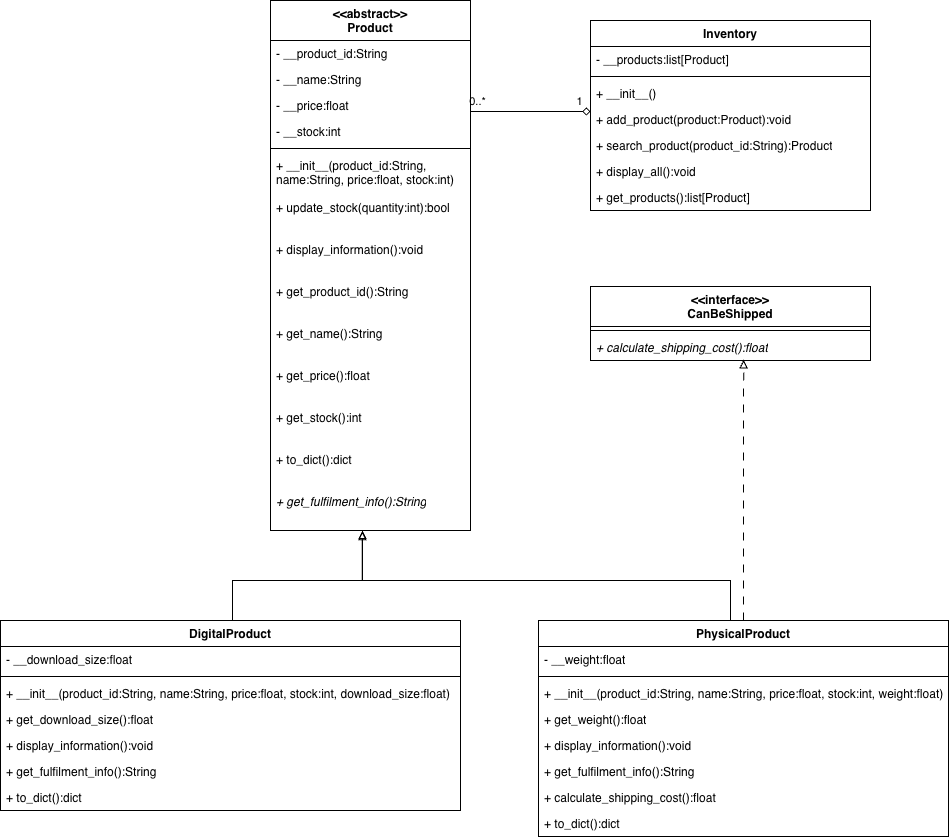

The diagram above was exported from draw.io. Its source (the exported page's mxGraphModel, read from the mxfile embedded in the PNG):
<mxGraphModel dx="2034" dy="776" grid="1" gridSize="10" guides="1" tooltips="1" connect="1" arrows="1" fold="1" page="1" pageScale="1" pageWidth="850" pageHeight="1100" math="0" shadow="0">
  <root>
    <mxCell id="0" />
    <mxCell id="1" parent="0" />
    <mxCell id="F_UxSHR-gGyYlTGFPUJG-15" parent="1" style="swimlane;fontStyle=1;align=center;verticalAlign=top;childLayout=stackLayout;horizontal=1;startSize=40;horizontalStack=0;resizeParent=1;resizeParentMax=0;resizeLast=0;collapsible=1;marginBottom=0;whiteSpace=wrap;html=1;" value="&amp;lt;&amp;lt;abstract&amp;gt;&amp;gt;&lt;div&gt;Product&lt;/div&gt;" vertex="1">
      <mxGeometry height="530" width="200" x="80" y="60" as="geometry" />
    </mxCell>
    <mxCell id="F_UxSHR-gGyYlTGFPUJG-16" parent="F_UxSHR-gGyYlTGFPUJG-15" style="text;strokeColor=none;fillColor=none;align=left;verticalAlign=top;spacingLeft=4;spacingRight=4;overflow=hidden;rotatable=0;points=[[0,0.5],[1,0.5]];portConstraint=eastwest;whiteSpace=wrap;html=1;" value="- __product_id:String" vertex="1">
      <mxGeometry height="26" width="200" y="40" as="geometry" />
    </mxCell>
    <mxCell id="F_UxSHR-gGyYlTGFPUJG-23" parent="F_UxSHR-gGyYlTGFPUJG-15" style="text;strokeColor=none;fillColor=none;align=left;verticalAlign=top;spacingLeft=4;spacingRight=4;overflow=hidden;rotatable=0;points=[[0,0.5],[1,0.5]];portConstraint=eastwest;whiteSpace=wrap;html=1;" value="- __name:String" vertex="1">
      <mxGeometry height="26" width="200" y="66" as="geometry" />
    </mxCell>
    <mxCell id="F_UxSHR-gGyYlTGFPUJG-24" parent="F_UxSHR-gGyYlTGFPUJG-15" style="text;strokeColor=none;fillColor=none;align=left;verticalAlign=top;spacingLeft=4;spacingRight=4;overflow=hidden;rotatable=0;points=[[0,0.5],[1,0.5]];portConstraint=eastwest;whiteSpace=wrap;html=1;" value="- __price:float" vertex="1">
      <mxGeometry height="26" width="200" y="92" as="geometry" />
    </mxCell>
    <mxCell id="F_UxSHR-gGyYlTGFPUJG-25" parent="F_UxSHR-gGyYlTGFPUJG-15" style="text;strokeColor=none;fillColor=none;align=left;verticalAlign=top;spacingLeft=4;spacingRight=4;overflow=hidden;rotatable=0;points=[[0,0.5],[1,0.5]];portConstraint=eastwest;whiteSpace=wrap;html=1;" value="- __stock:int" vertex="1">
      <mxGeometry height="26" width="200" y="118" as="geometry" />
    </mxCell>
    <mxCell id="F_UxSHR-gGyYlTGFPUJG-17" parent="F_UxSHR-gGyYlTGFPUJG-15" style="line;strokeWidth=1;fillColor=none;align=left;verticalAlign=middle;spacingTop=-1;spacingLeft=3;spacingRight=3;rotatable=0;labelPosition=right;points=[];portConstraint=eastwest;strokeColor=inherit;labelPerimeter=1;" value="" vertex="1">
      <mxGeometry height="8" width="200" y="144" as="geometry" />
    </mxCell>
    <mxCell id="F_UxSHR-gGyYlTGFPUJG-18" parent="F_UxSHR-gGyYlTGFPUJG-15" style="text;strokeColor=none;fillColor=none;align=left;verticalAlign=top;spacingLeft=4;spacingRight=4;overflow=hidden;rotatable=0;points=[[0,0.5],[1,0.5]];portConstraint=eastwest;whiteSpace=wrap;html=1;" value="+ __init__(product_id:String, name:String, price:float, stock:int)" vertex="1">
      <mxGeometry height="42" width="200" y="152" as="geometry" />
    </mxCell>
    <mxCell id="F_UxSHR-gGyYlTGFPUJG-26" parent="F_UxSHR-gGyYlTGFPUJG-15" style="text;strokeColor=none;fillColor=none;align=left;verticalAlign=top;spacingLeft=4;spacingRight=4;overflow=hidden;rotatable=0;points=[[0,0.5],[1,0.5]];portConstraint=eastwest;whiteSpace=wrap;html=1;" value="+ update_stock(quantity:int):bool" vertex="1">
      <mxGeometry height="42" width="200" y="194" as="geometry" />
    </mxCell>
    <mxCell id="F_UxSHR-gGyYlTGFPUJG-27" parent="F_UxSHR-gGyYlTGFPUJG-15" style="text;strokeColor=none;fillColor=none;align=left;verticalAlign=top;spacingLeft=4;spacingRight=4;overflow=hidden;rotatable=0;points=[[0,0.5],[1,0.5]];portConstraint=eastwest;whiteSpace=wrap;html=1;" value="+ display_information():void" vertex="1">
      <mxGeometry height="42" width="200" y="236" as="geometry" />
    </mxCell>
    <mxCell id="F_UxSHR-gGyYlTGFPUJG-28" parent="F_UxSHR-gGyYlTGFPUJG-15" style="text;strokeColor=none;fillColor=none;align=left;verticalAlign=top;spacingLeft=4;spacingRight=4;overflow=hidden;rotatable=0;points=[[0,0.5],[1,0.5]];portConstraint=eastwest;whiteSpace=wrap;html=1;" value="+ get_product_id():String" vertex="1">
      <mxGeometry height="42" width="200" y="278" as="geometry" />
    </mxCell>
    <mxCell id="F_UxSHR-gGyYlTGFPUJG-29" parent="F_UxSHR-gGyYlTGFPUJG-15" style="text;strokeColor=none;fillColor=none;align=left;verticalAlign=top;spacingLeft=4;spacingRight=4;overflow=hidden;rotatable=0;points=[[0,0.5],[1,0.5]];portConstraint=eastwest;whiteSpace=wrap;html=1;" value="+ get_name():String" vertex="1">
      <mxGeometry height="42" width="200" y="320" as="geometry" />
    </mxCell>
    <mxCell id="F_UxSHR-gGyYlTGFPUJG-30" parent="F_UxSHR-gGyYlTGFPUJG-15" style="text;strokeColor=none;fillColor=none;align=left;verticalAlign=top;spacingLeft=4;spacingRight=4;overflow=hidden;rotatable=0;points=[[0,0.5],[1,0.5]];portConstraint=eastwest;whiteSpace=wrap;html=1;" value="+ get_price():float" vertex="1">
      <mxGeometry height="42" width="200" y="362" as="geometry" />
    </mxCell>
    <mxCell id="F_UxSHR-gGyYlTGFPUJG-31" parent="F_UxSHR-gGyYlTGFPUJG-15" style="text;strokeColor=none;fillColor=none;align=left;verticalAlign=top;spacingLeft=4;spacingRight=4;overflow=hidden;rotatable=0;points=[[0,0.5],[1,0.5]];portConstraint=eastwest;whiteSpace=wrap;html=1;" value="+ get_stock():int" vertex="1">
      <mxGeometry height="42" width="200" y="404" as="geometry" />
    </mxCell>
    <mxCell id="F_UxSHR-gGyYlTGFPUJG-32" parent="F_UxSHR-gGyYlTGFPUJG-15" style="text;strokeColor=none;fillColor=none;align=left;verticalAlign=top;spacingLeft=4;spacingRight=4;overflow=hidden;rotatable=0;points=[[0,0.5],[1,0.5]];portConstraint=eastwest;whiteSpace=wrap;html=1;" value="+ to_dict():dict" vertex="1">
      <mxGeometry height="42" width="200" y="446" as="geometry" />
    </mxCell>
    <mxCell id="CPymxQ5zqXL-sIFqS-da-1" parent="F_UxSHR-gGyYlTGFPUJG-15" style="text;strokeColor=none;fillColor=none;align=left;verticalAlign=top;spacingLeft=4;spacingRight=4;overflow=hidden;rotatable=0;points=[[0,0.5],[1,0.5]];portConstraint=eastwest;whiteSpace=wrap;html=1;" value="&lt;i&gt;+ get_fulfilment_info():String&lt;/i&gt;" vertex="1">
      <mxGeometry height="42" width="200" y="488" as="geometry" />
    </mxCell>
    <mxCell id="F_UxSHR-gGyYlTGFPUJG-40" edge="1" parent="1" source="F_UxSHR-gGyYlTGFPUJG-19" style="edgeStyle=orthogonalEdgeStyle;rounded=0;orthogonalLoop=1;jettySize=auto;html=1;entryX=1;entryY=0.5;entryDx=0;entryDy=0;defaultLabelBackgroundColor=page;startArrow=diamond;startFill=0;endArrow=none;endFill=0;" target="F_UxSHR-gGyYlTGFPUJG-24">
      <mxGeometry relative="1" as="geometry">
        <Array as="points">
          <mxPoint x="370" y="171" />
          <mxPoint x="370" y="171" />
        </Array>
      </mxGeometry>
    </mxCell>
    <mxCell id="F_UxSHR-gGyYlTGFPUJG-43" connectable="0" parent="F_UxSHR-gGyYlTGFPUJG-40" style="edgeLabel;html=1;align=center;verticalAlign=middle;resizable=0;points=[];inheritText=1;defaultLabelBackgroundColor=page;" value="1" vertex="1">
      <mxGeometry relative="1" x="-0.806" as="geometry">
        <mxPoint y="-11" as="offset" />
      </mxGeometry>
    </mxCell>
    <mxCell id="F_UxSHR-gGyYlTGFPUJG-44" connectable="0" parent="F_UxSHR-gGyYlTGFPUJG-40" style="edgeLabel;html=1;align=center;verticalAlign=middle;resizable=0;points=[];inheritText=1;defaultLabelBackgroundColor=page;" value="0..*" vertex="1">
      <mxGeometry relative="1" x="0.9209" y="-1" as="geometry">
        <mxPoint x="5" y="-10" as="offset" />
      </mxGeometry>
    </mxCell>
    <mxCell id="F_UxSHR-gGyYlTGFPUJG-19" parent="1" style="swimlane;fontStyle=1;align=center;verticalAlign=top;childLayout=stackLayout;horizontal=1;startSize=26;horizontalStack=0;resizeParent=1;resizeParentMax=0;resizeLast=0;collapsible=1;marginBottom=0;whiteSpace=wrap;html=1;" value="Inventory" vertex="1">
      <mxGeometry height="190" width="280" x="400" y="80" as="geometry" />
    </mxCell>
    <mxCell id="F_UxSHR-gGyYlTGFPUJG-20" parent="F_UxSHR-gGyYlTGFPUJG-19" style="text;strokeColor=none;fillColor=none;align=left;verticalAlign=top;spacingLeft=4;spacingRight=4;overflow=hidden;rotatable=0;points=[[0,0.5],[1,0.5]];portConstraint=eastwest;whiteSpace=wrap;html=1;" value="- __products:list[Product]" vertex="1">
      <mxGeometry height="26" width="280" y="26" as="geometry" />
    </mxCell>
    <mxCell id="F_UxSHR-gGyYlTGFPUJG-21" parent="F_UxSHR-gGyYlTGFPUJG-19" style="line;strokeWidth=1;fillColor=none;align=left;verticalAlign=middle;spacingTop=-1;spacingLeft=3;spacingRight=3;rotatable=0;labelPosition=right;points=[];portConstraint=eastwest;strokeColor=inherit;labelPerimeter=1;" value="" vertex="1">
      <mxGeometry height="8" width="280" y="52" as="geometry" />
    </mxCell>
    <mxCell id="F_UxSHR-gGyYlTGFPUJG-22" parent="F_UxSHR-gGyYlTGFPUJG-19" style="text;strokeColor=none;fillColor=none;align=left;verticalAlign=top;spacingLeft=4;spacingRight=4;overflow=hidden;rotatable=0;points=[[0,0.5],[1,0.5]];portConstraint=eastwest;whiteSpace=wrap;html=1;" value="+ __init__()" vertex="1">
      <mxGeometry height="26" width="280" y="60" as="geometry" />
    </mxCell>
    <mxCell id="F_UxSHR-gGyYlTGFPUJG-34" parent="F_UxSHR-gGyYlTGFPUJG-19" style="text;strokeColor=none;fillColor=none;align=left;verticalAlign=top;spacingLeft=4;spacingRight=4;overflow=hidden;rotatable=0;points=[[0,0.5],[1,0.5]];portConstraint=eastwest;whiteSpace=wrap;html=1;" value="+ add_product(product:Product):void" vertex="1">
      <mxGeometry height="26" width="280" y="86" as="geometry" />
    </mxCell>
    <mxCell id="F_UxSHR-gGyYlTGFPUJG-35" parent="F_UxSHR-gGyYlTGFPUJG-19" style="text;strokeColor=none;fillColor=none;align=left;verticalAlign=top;spacingLeft=4;spacingRight=4;overflow=hidden;rotatable=0;points=[[0,0.5],[1,0.5]];portConstraint=eastwest;whiteSpace=wrap;html=1;" value="+ search_product(product_id:String):Product" vertex="1">
      <mxGeometry height="26" width="280" y="112" as="geometry" />
    </mxCell>
    <mxCell id="F_UxSHR-gGyYlTGFPUJG-36" parent="F_UxSHR-gGyYlTGFPUJG-19" style="text;strokeColor=none;fillColor=none;align=left;verticalAlign=top;spacingLeft=4;spacingRight=4;overflow=hidden;rotatable=0;points=[[0,0.5],[1,0.5]];portConstraint=eastwest;whiteSpace=wrap;html=1;" value="+ display_all():void" vertex="1">
      <mxGeometry height="26" width="280" y="138" as="geometry" />
    </mxCell>
    <mxCell id="F_UxSHR-gGyYlTGFPUJG-37" parent="F_UxSHR-gGyYlTGFPUJG-19" style="text;strokeColor=none;fillColor=none;align=left;verticalAlign=top;spacingLeft=4;spacingRight=4;overflow=hidden;rotatable=0;points=[[0,0.5],[1,0.5]];portConstraint=eastwest;whiteSpace=wrap;html=1;" value="+ get_products():list[Product]" vertex="1">
      <mxGeometry height="26" width="280" y="164" as="geometry" />
    </mxCell>
    <mxCell id="CPymxQ5zqXL-sIFqS-da-2" parent="1" style="swimlane;fontStyle=1;align=center;verticalAlign=top;childLayout=stackLayout;horizontal=1;startSize=40;horizontalStack=0;resizeParent=1;resizeParentMax=0;resizeLast=0;collapsible=1;marginBottom=0;whiteSpace=wrap;html=1;" value="&lt;div&gt;&amp;lt;&amp;lt;interface&amp;gt;&amp;gt;&lt;/div&gt;CanBeShipped" vertex="1">
      <mxGeometry height="74" width="280" x="400" y="346" as="geometry" />
    </mxCell>
    <mxCell id="CPymxQ5zqXL-sIFqS-da-4" parent="CPymxQ5zqXL-sIFqS-da-2" style="line;strokeWidth=1;fillColor=none;align=left;verticalAlign=middle;spacingTop=-1;spacingLeft=3;spacingRight=3;rotatable=0;labelPosition=right;points=[];portConstraint=eastwest;strokeColor=inherit;labelPerimeter=1;" value="" vertex="1">
      <mxGeometry height="8" width="280" y="40" as="geometry" />
    </mxCell>
    <mxCell id="CPymxQ5zqXL-sIFqS-da-5" parent="CPymxQ5zqXL-sIFqS-da-2" style="text;strokeColor=none;fillColor=none;align=left;verticalAlign=top;spacingLeft=4;spacingRight=4;overflow=hidden;rotatable=0;points=[[0,0.5],[1,0.5]];portConstraint=eastwest;whiteSpace=wrap;html=1;" value="&lt;i&gt;+ calculate_shipping_cost():float&lt;/i&gt;" vertex="1">
      <mxGeometry height="26" width="280" y="48" as="geometry" />
    </mxCell>
    <mxCell id="CPymxQ5zqXL-sIFqS-da-10" parent="1" style="swimlane;fontStyle=1;align=center;verticalAlign=top;childLayout=stackLayout;horizontal=1;startSize=26;horizontalStack=0;resizeParent=1;resizeParentMax=0;resizeLast=0;collapsible=1;marginBottom=0;whiteSpace=wrap;html=1;" value="PhysicalProduct" vertex="1">
      <mxGeometry height="216" width="410" x="348" y="680" as="geometry" />
    </mxCell>
    <mxCell id="CPymxQ5zqXL-sIFqS-da-11" parent="CPymxQ5zqXL-sIFqS-da-10" style="text;strokeColor=none;fillColor=none;align=left;verticalAlign=top;spacingLeft=4;spacingRight=4;overflow=hidden;rotatable=0;points=[[0,0.5],[1,0.5]];portConstraint=eastwest;whiteSpace=wrap;html=1;" value="- __weight:float" vertex="1">
      <mxGeometry height="26" width="410" y="26" as="geometry" />
    </mxCell>
    <mxCell id="CPymxQ5zqXL-sIFqS-da-12" parent="CPymxQ5zqXL-sIFqS-da-10" style="line;strokeWidth=1;fillColor=none;align=left;verticalAlign=middle;spacingTop=-1;spacingLeft=3;spacingRight=3;rotatable=0;labelPosition=right;points=[];portConstraint=eastwest;strokeColor=inherit;labelPerimeter=1;" value="" vertex="1">
      <mxGeometry height="8" width="410" y="52" as="geometry" />
    </mxCell>
    <mxCell id="CPymxQ5zqXL-sIFqS-da-13" parent="CPymxQ5zqXL-sIFqS-da-10" style="text;strokeColor=none;fillColor=none;align=left;verticalAlign=top;spacingLeft=4;spacingRight=4;overflow=hidden;rotatable=0;points=[[0,0.5],[1,0.5]];portConstraint=eastwest;whiteSpace=wrap;html=1;" value="+ __init__(product_id:String, name:String, price:float, stock:int, weight:float)" vertex="1">
      <mxGeometry height="26" width="410" y="60" as="geometry" />
    </mxCell>
    <mxCell id="CPymxQ5zqXL-sIFqS-da-14" parent="CPymxQ5zqXL-sIFqS-da-10" style="text;strokeColor=none;fillColor=none;align=left;verticalAlign=top;spacingLeft=4;spacingRight=4;overflow=hidden;rotatable=0;points=[[0,0.5],[1,0.5]];portConstraint=eastwest;whiteSpace=wrap;html=1;" value="+ get_weight():float" vertex="1">
      <mxGeometry height="26" width="410" y="86" as="geometry" />
    </mxCell>
    <mxCell id="CPymxQ5zqXL-sIFqS-da-15" parent="CPymxQ5zqXL-sIFqS-da-10" style="text;strokeColor=none;fillColor=none;align=left;verticalAlign=top;spacingLeft=4;spacingRight=4;overflow=hidden;rotatable=0;points=[[0,0.5],[1,0.5]];portConstraint=eastwest;whiteSpace=wrap;html=1;" value="+ display_information():void" vertex="1">
      <mxGeometry height="26" width="410" y="112" as="geometry" />
    </mxCell>
    <mxCell id="CPymxQ5zqXL-sIFqS-da-16" parent="CPymxQ5zqXL-sIFqS-da-10" style="text;strokeColor=none;fillColor=none;align=left;verticalAlign=top;spacingLeft=4;spacingRight=4;overflow=hidden;rotatable=0;points=[[0,0.5],[1,0.5]];portConstraint=eastwest;whiteSpace=wrap;html=1;" value="+ get_fulfilment_info():String" vertex="1">
      <mxGeometry height="26" width="410" y="138" as="geometry" />
    </mxCell>
    <mxCell id="CPymxQ5zqXL-sIFqS-da-17" parent="CPymxQ5zqXL-sIFqS-da-10" style="text;strokeColor=none;fillColor=none;align=left;verticalAlign=top;spacingLeft=4;spacingRight=4;overflow=hidden;rotatable=0;points=[[0,0.5],[1,0.5]];portConstraint=eastwest;whiteSpace=wrap;html=1;" value="+ calculate_shipping_cost():float" vertex="1">
      <mxGeometry height="26" width="410" y="164" as="geometry" />
    </mxCell>
    <mxCell id="CPymxQ5zqXL-sIFqS-da-27" parent="CPymxQ5zqXL-sIFqS-da-10" style="text;strokeColor=none;fillColor=none;align=left;verticalAlign=top;spacingLeft=4;spacingRight=4;overflow=hidden;rotatable=0;points=[[0,0.5],[1,0.5]];portConstraint=eastwest;whiteSpace=wrap;html=1;" value="+ to_dict():dict" vertex="1">
      <mxGeometry height="26" width="410" y="190" as="geometry" />
    </mxCell>
    <mxCell id="CPymxQ5zqXL-sIFqS-da-19" parent="1" style="swimlane;fontStyle=1;align=center;verticalAlign=top;childLayout=stackLayout;horizontal=1;startSize=26;horizontalStack=0;resizeParent=1;resizeParentMax=0;resizeLast=0;collapsible=1;marginBottom=0;whiteSpace=wrap;html=1;" value="DigitalProduct" vertex="1">
      <mxGeometry height="190" width="460" x="-190" y="680" as="geometry" />
    </mxCell>
    <mxCell id="CPymxQ5zqXL-sIFqS-da-20" parent="CPymxQ5zqXL-sIFqS-da-19" style="text;strokeColor=none;fillColor=none;align=left;verticalAlign=top;spacingLeft=4;spacingRight=4;overflow=hidden;rotatable=0;points=[[0,0.5],[1,0.5]];portConstraint=eastwest;whiteSpace=wrap;html=1;" value="- __download_size:float" vertex="1">
      <mxGeometry height="26" width="460" y="26" as="geometry" />
    </mxCell>
    <mxCell id="CPymxQ5zqXL-sIFqS-da-21" parent="CPymxQ5zqXL-sIFqS-da-19" style="line;strokeWidth=1;fillColor=none;align=left;verticalAlign=middle;spacingTop=-1;spacingLeft=3;spacingRight=3;rotatable=0;labelPosition=right;points=[];portConstraint=eastwest;strokeColor=inherit;labelPerimeter=1;" value="" vertex="1">
      <mxGeometry height="8" width="460" y="52" as="geometry" />
    </mxCell>
    <mxCell id="CPymxQ5zqXL-sIFqS-da-22" parent="CPymxQ5zqXL-sIFqS-da-19" style="text;strokeColor=none;fillColor=none;align=left;verticalAlign=top;spacingLeft=4;spacingRight=4;overflow=hidden;rotatable=0;points=[[0,0.5],[1,0.5]];portConstraint=eastwest;whiteSpace=wrap;html=1;" value="+ __init__(product_id:String, name:String, price:float, stock:int, download_size:float)" vertex="1">
      <mxGeometry height="26" width="460" y="60" as="geometry" />
    </mxCell>
    <mxCell id="CPymxQ5zqXL-sIFqS-da-23" parent="CPymxQ5zqXL-sIFqS-da-19" style="text;strokeColor=none;fillColor=none;align=left;verticalAlign=top;spacingLeft=4;spacingRight=4;overflow=hidden;rotatable=0;points=[[0,0.5],[1,0.5]];portConstraint=eastwest;whiteSpace=wrap;html=1;" value="+ get_download_size():float" vertex="1">
      <mxGeometry height="26" width="460" y="86" as="geometry" />
    </mxCell>
    <mxCell id="CPymxQ5zqXL-sIFqS-da-24" parent="CPymxQ5zqXL-sIFqS-da-19" style="text;strokeColor=none;fillColor=none;align=left;verticalAlign=top;spacingLeft=4;spacingRight=4;overflow=hidden;rotatable=0;points=[[0,0.5],[1,0.5]];portConstraint=eastwest;whiteSpace=wrap;html=1;" value="+ display_information():void" vertex="1">
      <mxGeometry height="26" width="460" y="112" as="geometry" />
    </mxCell>
    <mxCell id="CPymxQ5zqXL-sIFqS-da-25" parent="CPymxQ5zqXL-sIFqS-da-19" style="text;strokeColor=none;fillColor=none;align=left;verticalAlign=top;spacingLeft=4;spacingRight=4;overflow=hidden;rotatable=0;points=[[0,0.5],[1,0.5]];portConstraint=eastwest;whiteSpace=wrap;html=1;" value="+ get_fulfilment_info():String" vertex="1">
      <mxGeometry height="26" width="460" y="138" as="geometry" />
    </mxCell>
    <mxCell id="CPymxQ5zqXL-sIFqS-da-26" parent="CPymxQ5zqXL-sIFqS-da-19" style="text;strokeColor=none;fillColor=none;align=left;verticalAlign=top;spacingLeft=4;spacingRight=4;overflow=hidden;rotatable=0;points=[[0,0.5],[1,0.5]];portConstraint=eastwest;whiteSpace=wrap;html=1;" value="+ to_dict():dict" vertex="1">
      <mxGeometry height="26" width="460" y="164" as="geometry" />
    </mxCell>
    <mxCell id="CPymxQ5zqXL-sIFqS-da-28" edge="1" parent="1" source="CPymxQ5zqXL-sIFqS-da-10" style="edgeStyle=orthogonalEdgeStyle;rounded=0;orthogonalLoop=1;jettySize=auto;html=1;entryX=0.459;entryY=1.025;entryDx=0;entryDy=0;entryPerimeter=0;defaultLabelBackgroundColor=page;endArrow=block;endFill=0;" target="CPymxQ5zqXL-sIFqS-da-1">
      <mxGeometry relative="1" x="-0.0331" as="geometry">
        <Array as="points">
          <mxPoint x="540" y="640" />
          <mxPoint x="171.8" y="640" />
        </Array>
      </mxGeometry>
    </mxCell>
    <mxCell id="CPymxQ5zqXL-sIFqS-da-31" edge="1" parent="1" style="edgeStyle=orthogonalEdgeStyle;rounded=0;orthogonalLoop=1;jettySize=auto;html=1;defaultLabelBackgroundColor=page;exitX=0.5;exitY=0;exitDx=0;exitDy=0;endArrow=block;endFill=0;">
      <mxGeometry relative="1" x="-0.0455" as="geometry">
        <Array as="points">
          <mxPoint x="42" y="640" />
          <mxPoint x="172" y="640" />
        </Array>
        <mxPoint x="42" y="680" as="sourcePoint" />
        <mxPoint x="172" y="590" as="targetPoint" />
      </mxGeometry>
    </mxCell>
    <mxCell id="CPymxQ5zqXL-sIFqS-da-32" edge="1" parent="1" source="CPymxQ5zqXL-sIFqS-da-10" style="edgeStyle=orthogonalEdgeStyle;rounded=0;orthogonalLoop=1;jettySize=auto;html=1;entryX=0.547;entryY=0.973;entryDx=0;entryDy=0;entryPerimeter=0;defaultLabelBackgroundColor=page;dashed=1;dashPattern=8 8;endArrow=block;endFill=0;" target="CPymxQ5zqXL-sIFqS-da-5">
      <mxGeometry relative="1" x="-0.0008" as="geometry" />
    </mxCell>
  </root>
</mxGraphModel>